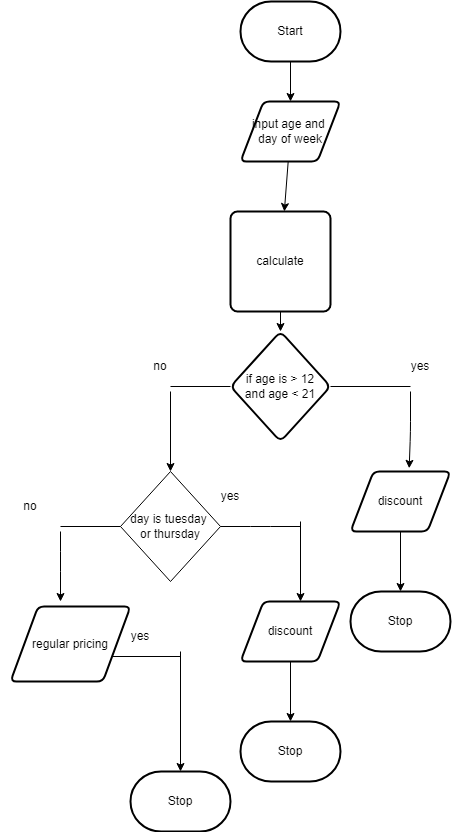

The diagram above was exported from draw.io. Its source (the exported page's mxGraphModel, read from the mxfile embedded in the PNG):
<mxGraphModel dx="1062" dy="809" grid="1" gridSize="10" guides="1" tooltips="1" connect="1" arrows="1" fold="1" page="1" pageScale="1" pageWidth="850" pageHeight="1100" math="0" shadow="0">
  <root>
    <mxCell id="0" />
    <mxCell id="1" parent="0" />
    <mxCell id="7" style="edgeStyle=none;html=1;" parent="1" source="2" target="3" edge="1">
      <mxGeometry relative="1" as="geometry" />
    </mxCell>
    <mxCell id="2" value="Start" style="strokeWidth=2;html=1;shape=mxgraph.flowchart.terminator;whiteSpace=wrap;" parent="1" vertex="1">
      <mxGeometry x="300" y="120" width="100" height="60" as="geometry" />
    </mxCell>
    <mxCell id="8" style="edgeStyle=none;html=1;" parent="1" source="3" target="4" edge="1">
      <mxGeometry relative="1" as="geometry" />
    </mxCell>
    <mxCell id="3" value="input age and&amp;nbsp;&lt;br&gt;day of week" style="shape=parallelogram;html=1;strokeWidth=2;perimeter=parallelogramPerimeter;whiteSpace=wrap;rounded=1;arcSize=12;size=0.23;" parent="1" vertex="1">
      <mxGeometry x="300" y="220" width="100" height="60" as="geometry" />
    </mxCell>
    <mxCell id="13" value="" style="edgeStyle=none;html=1;" parent="1" source="4" target="12" edge="1">
      <mxGeometry relative="1" as="geometry" />
    </mxCell>
    <mxCell id="4" value="calculate" style="rounded=1;whiteSpace=wrap;html=1;absoluteArcSize=1;arcSize=14;strokeWidth=2;" parent="1" vertex="1">
      <mxGeometry x="290" y="330" width="100" height="100" as="geometry" />
    </mxCell>
    <mxCell id="6" value="Stop" style="strokeWidth=2;html=1;shape=mxgraph.flowchart.terminator;whiteSpace=wrap;" parent="1" vertex="1">
      <mxGeometry x="410" y="710" width="100" height="60" as="geometry" />
    </mxCell>
    <mxCell id="12" value="if age is &amp;gt; 12&lt;br&gt;and age &amp;lt; 21" style="rhombus;whiteSpace=wrap;html=1;rounded=1;arcSize=14;strokeWidth=2;" parent="1" vertex="1">
      <mxGeometry x="290" y="450" width="100" height="110" as="geometry" />
    </mxCell>
    <mxCell id="17" value="" style="edgeStyle=none;html=1;entryX=0.5;entryY=0;entryDx=0;entryDy=0;entryPerimeter=0;" parent="1" source="14" target="6" edge="1">
      <mxGeometry relative="1" as="geometry">
        <mxPoint x="370" y="700" as="targetPoint" />
      </mxGeometry>
    </mxCell>
    <mxCell id="14" value="discount" style="shape=parallelogram;html=1;strokeWidth=2;perimeter=parallelogramPerimeter;whiteSpace=wrap;rounded=1;arcSize=12;size=0.23;" parent="1" vertex="1">
      <mxGeometry x="410" y="590" width="100" height="60" as="geometry" />
    </mxCell>
    <mxCell id="20" value="" style="endArrow=none;html=1;entryX=0;entryY=0.5;entryDx=0;entryDy=0;" parent="1" target="12" edge="1">
      <mxGeometry width="50" height="50" relative="1" as="geometry">
        <mxPoint x="230" y="505" as="sourcePoint" />
        <mxPoint x="410" y="460" as="targetPoint" />
      </mxGeometry>
    </mxCell>
    <mxCell id="21" value="" style="endArrow=classic;html=1;entryX=0.5;entryY=0;entryDx=0;entryDy=0;" parent="1" edge="1">
      <mxGeometry width="50" height="50" relative="1" as="geometry">
        <mxPoint x="230" y="510" as="sourcePoint" />
        <mxPoint x="230" y="590" as="targetPoint" />
      </mxGeometry>
    </mxCell>
    <mxCell id="22" value="" style="endArrow=none;html=1;entryX=1;entryY=0.5;entryDx=0;entryDy=0;" parent="1" target="12" edge="1">
      <mxGeometry width="50" height="50" relative="1" as="geometry">
        <mxPoint x="470" y="505" as="sourcePoint" />
        <mxPoint x="300" y="515" as="targetPoint" />
      </mxGeometry>
    </mxCell>
    <mxCell id="23" value="" style="endArrow=classic;html=1;entryX=0.587;entryY=-0.053;entryDx=0;entryDy=0;entryPerimeter=0;" parent="1" target="14" edge="1">
      <mxGeometry width="50" height="50" relative="1" as="geometry">
        <mxPoint x="470" y="510" as="sourcePoint" />
        <mxPoint x="240" y="600" as="targetPoint" />
        <Array as="points">
          <mxPoint x="470" y="550" />
        </Array>
      </mxGeometry>
    </mxCell>
    <mxCell id="24" value="yes" style="text;html=1;strokeColor=none;fillColor=none;align=center;verticalAlign=middle;whiteSpace=wrap;rounded=0;" parent="1" vertex="1">
      <mxGeometry x="450" y="470" width="60" height="30" as="geometry" />
    </mxCell>
    <mxCell id="25" value="no" style="text;html=1;strokeColor=none;fillColor=none;align=center;verticalAlign=middle;whiteSpace=wrap;rounded=0;" parent="1" vertex="1">
      <mxGeometry x="190" y="470" width="60" height="30" as="geometry" />
    </mxCell>
    <mxCell id="26" value="day is tuesday&amp;nbsp;&lt;br&gt;or thursday" style="rhombus;whiteSpace=wrap;html=1;" parent="1" vertex="1">
      <mxGeometry x="180" y="590" width="100" height="110" as="geometry" />
    </mxCell>
    <mxCell id="27" value="" style="endArrow=none;html=1;exitX=1;exitY=0.5;exitDx=0;exitDy=0;" parent="1" source="26" edge="1">
      <mxGeometry width="50" height="50" relative="1" as="geometry">
        <mxPoint x="240" y="515" as="sourcePoint" />
        <mxPoint x="360" y="645" as="targetPoint" />
        <Array as="points">
          <mxPoint x="320" y="645" />
        </Array>
      </mxGeometry>
    </mxCell>
    <mxCell id="47" value="" style="edgeStyle=none;html=1;" parent="1" source="28" target="38" edge="1">
      <mxGeometry relative="1" as="geometry" />
    </mxCell>
    <mxCell id="28" value="discount" style="shape=parallelogram;html=1;strokeWidth=2;perimeter=parallelogramPerimeter;whiteSpace=wrap;rounded=1;arcSize=12;size=0.23;" parent="1" vertex="1">
      <mxGeometry x="300" y="720" width="100" height="60" as="geometry" />
    </mxCell>
    <mxCell id="29" value="" style="endArrow=classic;html=1;entryX=0.5;entryY=0;entryDx=0;entryDy=0;" parent="1" edge="1">
      <mxGeometry width="50" height="50" relative="1" as="geometry">
        <mxPoint x="360" y="640" as="sourcePoint" />
        <mxPoint x="360" y="720" as="targetPoint" />
      </mxGeometry>
    </mxCell>
    <mxCell id="30" value="" style="endArrow=none;html=1;entryX=0;entryY=0.5;entryDx=0;entryDy=0;" parent="1" target="26" edge="1">
      <mxGeometry width="50" height="50" relative="1" as="geometry">
        <mxPoint x="120" y="645" as="sourcePoint" />
        <mxPoint x="370" y="655" as="targetPoint" />
        <Array as="points" />
      </mxGeometry>
    </mxCell>
    <mxCell id="31" value="" style="endArrow=classic;html=1;" parent="1" edge="1">
      <mxGeometry width="50" height="50" relative="1" as="geometry">
        <mxPoint x="120" y="650" as="sourcePoint" />
        <mxPoint x="120" y="720" as="targetPoint" />
        <Array as="points">
          <mxPoint x="120" y="680" />
        </Array>
      </mxGeometry>
    </mxCell>
    <mxCell id="34" value="" style="endArrow=none;html=1;exitX=1;exitY=0.5;exitDx=0;exitDy=0;" parent="1" edge="1">
      <mxGeometry width="50" height="50" relative="1" as="geometry">
        <mxPoint x="170" y="775" as="sourcePoint" />
        <mxPoint x="240" y="775" as="targetPoint" />
        <Array as="points" />
      </mxGeometry>
    </mxCell>
    <mxCell id="35" value="" style="endArrow=classic;html=1;" parent="1" edge="1">
      <mxGeometry width="50" height="50" relative="1" as="geometry">
        <mxPoint x="240" y="770" as="sourcePoint" />
        <mxPoint x="240" y="890" as="targetPoint" />
        <Array as="points" />
      </mxGeometry>
    </mxCell>
    <mxCell id="38" value="Stop" style="strokeWidth=2;html=1;shape=mxgraph.flowchart.terminator;whiteSpace=wrap;" parent="1" vertex="1">
      <mxGeometry x="300" y="840" width="100" height="60" as="geometry" />
    </mxCell>
    <mxCell id="39" value="Stop" style="strokeWidth=2;html=1;shape=mxgraph.flowchart.terminator;whiteSpace=wrap;" parent="1" vertex="1">
      <mxGeometry x="190" y="890" width="100" height="60" as="geometry" />
    </mxCell>
    <mxCell id="43" value="yes" style="text;html=1;strokeColor=none;fillColor=none;align=center;verticalAlign=middle;whiteSpace=wrap;rounded=0;" parent="1" vertex="1">
      <mxGeometry x="170" y="740" width="60" height="30" as="geometry" />
    </mxCell>
    <mxCell id="44" value="yes" style="text;html=1;strokeColor=none;fillColor=none;align=center;verticalAlign=middle;whiteSpace=wrap;rounded=0;" parent="1" vertex="1">
      <mxGeometry x="260" y="600" width="60" height="30" as="geometry" />
    </mxCell>
    <mxCell id="46" value="no" style="text;html=1;strokeColor=none;fillColor=none;align=center;verticalAlign=middle;whiteSpace=wrap;rounded=0;" parent="1" vertex="1">
      <mxGeometry x="60" y="610" width="60" height="30" as="geometry" />
    </mxCell>
    <mxCell id="48" value="regular pricing" style="shape=parallelogram;html=1;strokeWidth=2;perimeter=parallelogramPerimeter;whiteSpace=wrap;rounded=1;arcSize=12;size=0.23;" vertex="1" parent="1">
      <mxGeometry x="70" y="725" width="120" height="75" as="geometry" />
    </mxCell>
  </root>
</mxGraphModel>